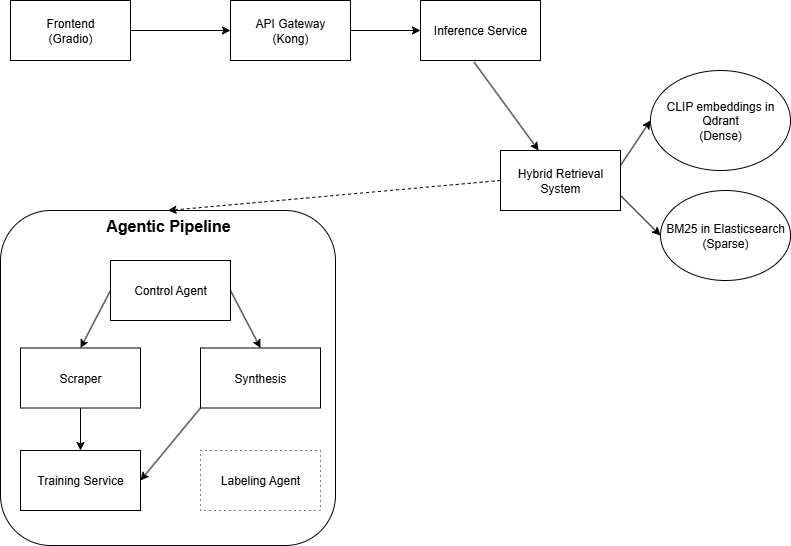

The diagram above was exported from draw.io. Its source (the exported page's mxGraphModel, read from the mxfile embedded in the PNG):
<mxGraphModel dx="1168" dy="744" grid="1" gridSize="10" guides="1" tooltips="1" connect="1" arrows="1" fold="1" page="1" pageScale="1" pageWidth="850" pageHeight="1100" background="#ffffff" math="0" shadow="0">
  <root>
    <mxCell id="0" />
    <mxCell id="1" parent="0" />
    <mxCell id="j5cAAMy3Eqdmq4BQKtL8-1" value="Frontend&lt;br&gt;(Gradio)" style="rounded=0;whiteSpace=wrap;html=1;" vertex="1" parent="1">
      <mxGeometry x="50" y="70" width="120" height="60" as="geometry" />
    </mxCell>
    <mxCell id="j5cAAMy3Eqdmq4BQKtL8-2" value="" style="endArrow=classic;html=1;rounded=0;exitX=1;exitY=0.5;exitDx=0;exitDy=0;" edge="1" parent="1" source="j5cAAMy3Eqdmq4BQKtL8-1" target="j5cAAMy3Eqdmq4BQKtL8-4">
      <mxGeometry relative="1" as="geometry">
        <mxPoint x="380" y="380" as="sourcePoint" />
        <mxPoint x="280" y="100" as="targetPoint" />
      </mxGeometry>
    </mxCell>
    <mxCell id="j5cAAMy3Eqdmq4BQKtL8-3" value="&lt;div&gt;&lt;br&gt;&lt;/div&gt;&lt;div&gt;&lt;br&gt;&lt;/div&gt;" style="edgeLabel;resizable=0;html=1;;align=center;verticalAlign=middle;" connectable="0" vertex="1" parent="j5cAAMy3Eqdmq4BQKtL8-2">
      <mxGeometry relative="1" as="geometry" />
    </mxCell>
    <mxCell id="j5cAAMy3Eqdmq4BQKtL8-4" value="API Gateway&lt;br&gt;(Kong&lt;span style=&quot;background-color: transparent; color: light-dark(rgb(0, 0, 0), rgb(255, 255, 255));&quot;&gt;)&lt;/span&gt;" style="rounded=0;whiteSpace=wrap;html=1;" vertex="1" parent="1">
      <mxGeometry x="270" y="70" width="120" height="60" as="geometry" />
    </mxCell>
    <mxCell id="j5cAAMy3Eqdmq4BQKtL8-7" value="" style="endArrow=classic;html=1;rounded=0;exitX=1;exitY=0.5;exitDx=0;exitDy=0;" edge="1" parent="1" source="j5cAAMy3Eqdmq4BQKtL8-4">
      <mxGeometry width="50" height="50" relative="1" as="geometry">
        <mxPoint x="400" y="410" as="sourcePoint" />
        <mxPoint x="460" y="100" as="targetPoint" />
      </mxGeometry>
    </mxCell>
    <mxCell id="j5cAAMy3Eqdmq4BQKtL8-8" value="Inference Service" style="rounded=0;whiteSpace=wrap;html=1;" vertex="1" parent="1">
      <mxGeometry x="460" y="70" width="120" height="60" as="geometry" />
    </mxCell>
    <mxCell id="j5cAAMy3Eqdmq4BQKtL8-10" value="" style="endArrow=classic;html=1;rounded=0;exitX=0.447;exitY=1.028;exitDx=0;exitDy=0;exitPerimeter=0;" edge="1" parent="1" source="j5cAAMy3Eqdmq4BQKtL8-8" target="j5cAAMy3Eqdmq4BQKtL8-11">
      <mxGeometry width="50" height="50" relative="1" as="geometry">
        <mxPoint x="400" y="410" as="sourcePoint" />
        <mxPoint x="514" y="200" as="targetPoint" />
      </mxGeometry>
    </mxCell>
    <mxCell id="j5cAAMy3Eqdmq4BQKtL8-11" value="Hybrid Retrieval System" style="rounded=0;whiteSpace=wrap;html=1;" vertex="1" parent="1">
      <mxGeometry x="540" y="220" width="120" height="60" as="geometry" />
    </mxCell>
    <mxCell id="j5cAAMy3Eqdmq4BQKtL8-12" value="" style="whiteSpace=wrap;html=1;aspect=fixed;rounded=1;" vertex="1" parent="1">
      <mxGeometry x="40" y="280" width="335" height="335" as="geometry" />
    </mxCell>
    <mxCell id="j5cAAMy3Eqdmq4BQKtL8-13" value="" style="endArrow=classic;html=1;rounded=0;exitX=0;exitY=0.5;exitDx=0;exitDy=0;entryX=0.5;entryY=0;entryDx=0;entryDy=0;dashed=1;" edge="1" parent="1" source="j5cAAMy3Eqdmq4BQKtL8-11" target="j5cAAMy3Eqdmq4BQKtL8-12">
      <mxGeometry width="50" height="50" relative="1" as="geometry">
        <mxPoint x="400" y="410" as="sourcePoint" />
        <mxPoint x="450" y="360" as="targetPoint" />
      </mxGeometry>
    </mxCell>
    <mxCell id="j5cAAMy3Eqdmq4BQKtL8-14" value="&lt;b&gt;&lt;font style=&quot;font-size: 16px;&quot;&gt;Agentic Pipeline&lt;/font&gt;&lt;/b&gt;" style="text;html=1;align=center;verticalAlign=middle;whiteSpace=wrap;rounded=0;strokeWidth=3;" vertex="1" parent="1">
      <mxGeometry x="132.5" y="280" width="150" height="30" as="geometry" />
    </mxCell>
    <mxCell id="j5cAAMy3Eqdmq4BQKtL8-15" value="Control Agent" style="rounded=0;whiteSpace=wrap;html=1;" vertex="1" parent="1">
      <mxGeometry x="150" y="330" width="120" height="60" as="geometry" />
    </mxCell>
    <mxCell id="j5cAAMy3Eqdmq4BQKtL8-16" value="Scraper" style="rounded=0;whiteSpace=wrap;html=1;" vertex="1" parent="1">
      <mxGeometry x="60" y="417.5" width="120" height="60" as="geometry" />
    </mxCell>
    <mxCell id="j5cAAMy3Eqdmq4BQKtL8-17" value="Synthesis" style="rounded=0;whiteSpace=wrap;html=1;" vertex="1" parent="1">
      <mxGeometry x="240" y="417.5" width="120" height="60" as="geometry" />
    </mxCell>
    <mxCell id="j5cAAMy3Eqdmq4BQKtL8-18" value="Labeling Agent" style="rounded=0;whiteSpace=wrap;html=1;dashed=1;dashPattern=1 4;" vertex="1" parent="1">
      <mxGeometry x="240" y="520" width="120" height="60" as="geometry" />
    </mxCell>
    <mxCell id="j5cAAMy3Eqdmq4BQKtL8-19" value="Training Service" style="rounded=0;whiteSpace=wrap;html=1;" vertex="1" parent="1">
      <mxGeometry x="60" y="520" width="120" height="60" as="geometry" />
    </mxCell>
    <mxCell id="j5cAAMy3Eqdmq4BQKtL8-20" value="" style="endArrow=classic;html=1;rounded=0;exitX=1;exitY=0.5;exitDx=0;exitDy=0;entryX=0.5;entryY=0;entryDx=0;entryDy=0;" edge="1" parent="1" source="j5cAAMy3Eqdmq4BQKtL8-15" target="j5cAAMy3Eqdmq4BQKtL8-17">
      <mxGeometry width="50" height="50" relative="1" as="geometry">
        <mxPoint x="280" y="430" as="sourcePoint" />
        <mxPoint x="330" y="380" as="targetPoint" />
      </mxGeometry>
    </mxCell>
    <mxCell id="j5cAAMy3Eqdmq4BQKtL8-21" value="" style="endArrow=classic;html=1;rounded=0;exitX=0;exitY=0.5;exitDx=0;exitDy=0;entryX=0.5;entryY=0;entryDx=0;entryDy=0;" edge="1" parent="1" source="j5cAAMy3Eqdmq4BQKtL8-15" target="j5cAAMy3Eqdmq4BQKtL8-16">
      <mxGeometry width="50" height="50" relative="1" as="geometry">
        <mxPoint x="280" y="430" as="sourcePoint" />
        <mxPoint x="330" y="380" as="targetPoint" />
      </mxGeometry>
    </mxCell>
    <mxCell id="j5cAAMy3Eqdmq4BQKtL8-22" value="BM25 in Elasticsearch (Sparse)" style="ellipse;whiteSpace=wrap;html=1;" vertex="1" parent="1">
      <mxGeometry x="700" y="260" width="130" height="90" as="geometry" />
    </mxCell>
    <mxCell id="j5cAAMy3Eqdmq4BQKtL8-23" value="" style="endArrow=classic;html=1;rounded=0;exitX=1;exitY=0.75;exitDx=0;exitDy=0;entryX=0;entryY=0.5;entryDx=0;entryDy=0;" edge="1" parent="1" source="j5cAAMy3Eqdmq4BQKtL8-11" target="j5cAAMy3Eqdmq4BQKtL8-22">
      <mxGeometry width="50" height="50" relative="1" as="geometry">
        <mxPoint x="400" y="400" as="sourcePoint" />
        <mxPoint x="450" y="350" as="targetPoint" />
      </mxGeometry>
    </mxCell>
    <mxCell id="j5cAAMy3Eqdmq4BQKtL8-24" value="" style="endArrow=classic;html=1;rounded=0;entryX=1;entryY=0.5;entryDx=0;entryDy=0;exitX=0;exitY=1;exitDx=0;exitDy=0;" edge="1" parent="1" source="j5cAAMy3Eqdmq4BQKtL8-17" target="j5cAAMy3Eqdmq4BQKtL8-19">
      <mxGeometry width="50" height="50" relative="1" as="geometry">
        <mxPoint x="300" y="475" as="sourcePoint" />
        <mxPoint x="320" y="448" as="targetPoint" />
      </mxGeometry>
    </mxCell>
    <mxCell id="j5cAAMy3Eqdmq4BQKtL8-25" value="" style="endArrow=classic;html=1;rounded=0;entryX=0.5;entryY=0;entryDx=0;entryDy=0;exitX=0.5;exitY=1;exitDx=0;exitDy=0;" edge="1" parent="1" source="j5cAAMy3Eqdmq4BQKtL8-16" target="j5cAAMy3Eqdmq4BQKtL8-19">
      <mxGeometry width="50" height="50" relative="1" as="geometry">
        <mxPoint x="270" y="510" as="sourcePoint" />
        <mxPoint x="210" y="582" as="targetPoint" />
      </mxGeometry>
    </mxCell>
    <mxCell id="j5cAAMy3Eqdmq4BQKtL8-26" value="CLIP embeddings in Qdrant&lt;br&gt;(Dense&lt;span style=&quot;background-color: transparent; color: light-dark(rgb(0, 0, 0), rgb(255, 255, 255));&quot;&gt;)&lt;/span&gt;" style="ellipse;whiteSpace=wrap;html=1;" vertex="1" parent="1">
      <mxGeometry x="690" y="140" width="140" height="100" as="geometry" />
    </mxCell>
    <mxCell id="j5cAAMy3Eqdmq4BQKtL8-27" value="" style="endArrow=classic;html=1;rounded=0;exitX=1;exitY=0.25;exitDx=0;exitDy=0;entryX=0;entryY=0.5;entryDx=0;entryDy=0;" edge="1" parent="1" source="j5cAAMy3Eqdmq4BQKtL8-11" target="j5cAAMy3Eqdmq4BQKtL8-26">
      <mxGeometry width="50" height="50" relative="1" as="geometry">
        <mxPoint x="630" y="340" as="sourcePoint" />
        <mxPoint x="670" y="420" as="targetPoint" />
      </mxGeometry>
    </mxCell>
  </root>
</mxGraphModel>